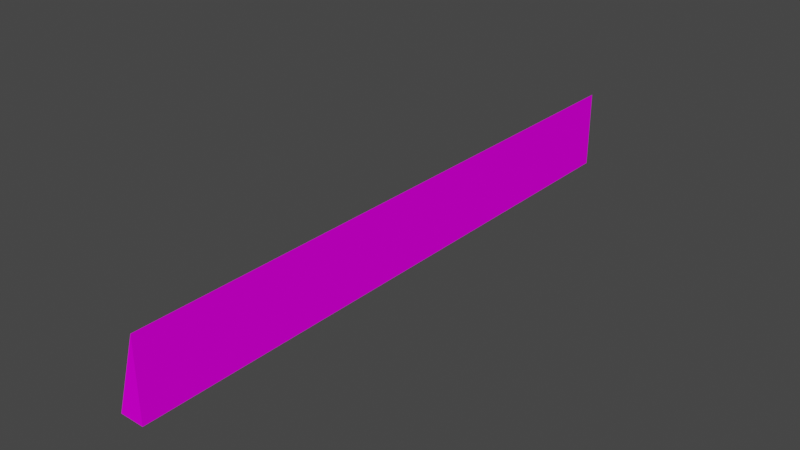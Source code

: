 # Source: barrier_prosta.blend  (saved by Blender 3.3.6; exported with 4.5.12 LTS)
import bpy
from mathutils import Matrix  # noqa: F401  (used for matrix-valued properties, if any)

bpy.ops.wm.read_factory_settings(use_empty=True)
scene = bpy.context.scene
scene.name = 'Scene'

# ---- collections
col_collection = bpy.data.collections.new('Collection'); scene.collection.children.link(col_collection)

# ---- images (referenced by path relative to the original .blend; pixels are not part of the script)
import os
ASSET_DIR = os.environ.get("B2B_ASSET_DIR", "")  # directory of the original .blend (textures are referenced by path, not embedded)
HERE = os.path.dirname(os.path.abspath(__file__))  # packed textures are extracted next to this script under _unpacked/

def load_image(name, relpath, width, height, colorspace="sRGB"):
    """Load a texture the original file referenced (path relative to the .blend, or extracted next to this script)."""
    p = next((c for c in (os.path.join(HERE, relpath), os.path.join(ASSET_DIR, relpath)) if relpath and os.path.exists(c)), "")
    if p:
        img = bpy.data.images.load(p, check_existing=True)
        img.name = name
    else:  # same state as the original file: an image datablock whose file is absent (Cycles renders it pink)
        img = bpy.data.images.new(name, width, height)
        img.source = "FILE"
        img.filepath = "//" + (relpath or name)
    img.colorspace_settings.name = colorspace
    return img
img_trackset00_trk_64chevrons_png_001 = load_image('trackset00_trk_64chevrons.png.001', 'trackset00_trk_64chevrons.png', 1024, 1024, 'sRGB')
img_trackset00_trk_curb_png_001 = load_image('trackset00_trk_curb.png.001', 'trackset00_trk_curb.png', 1024, 1024, 'sRGB')
img_trackset00_trk_64chevback_png_001 = load_image('trackset00_trk_64chevback.png.001', 'trackset00_trk_64chevback.png', 1024, 1024, 'sRGB')

# ---- materials (node trees are filled in below, after node groups)
mat_trackset00_trk_64chevrons = bpy.data.materials.new('trackset00_trk_64chevrons')
mat_trackset00_trk_64chevrons.alpha_threshold = 0.0
mat_trackset00_trk_64chevrons.use_transparent_shadow = False
mat_trackset00_trk_64chevrons.diffuse_color = (1.0, 1.0, 1.0, 1.0)
mat_trackset00_trk_64chevrons.roughness = 0.5
mat_trackset00_trk_curb = bpy.data.materials.new('trackset00_trk_curb')
mat_trackset00_trk_curb.alpha_threshold = 0.0
mat_trackset00_trk_curb.use_transparent_shadow = False
mat_trackset00_trk_curb.diffuse_color = (1.0, 1.0, 1.0, 1.0)
mat_trackset00_trk_curb.roughness = 0.5
mat_trackset00_trk_64chevback = bpy.data.materials.new('trackset00_trk_64chevback')
mat_trackset00_trk_64chevback.alpha_threshold = 0.0
mat_trackset00_trk_64chevback.use_transparent_shadow = False
mat_trackset00_trk_64chevback.diffuse_color = (1.0, 1.0, 1.0, 1.0)
mat_trackset00_trk_64chevback.roughness = 0.5

# ---- material node trees
mat_trackset00_trk_64chevrons.use_nodes = True; mat_trackset00_trk_64chevrons.node_tree.nodes.clear()
_N = mat_trackset00_trk_64chevrons.node_tree.nodes; _L = mat_trackset00_trk_64chevrons.node_tree.links
n0 = _N.new('ShaderNodeBsdfDiffuse'); n0.name = 'Diffuse BSDF'; n0.location = (0, 0)
n1 = _N.new('ShaderNodeTexImage'); n1.name = 'Image Texture'; n1.location = (0, 0)
n1.image = img_trackset00_trk_64chevrons_png_001
n2 = _N.new('ShaderNodeOutputMaterial'); n2.name = 'Material Output'; n2.location = (0, 0)
_L.new(n0.outputs[0], n2.inputs[0])
_L.new(n1.outputs[0], n0.inputs[0])
n2.is_active_output = True
mat_trackset00_trk_curb.use_nodes = True; mat_trackset00_trk_curb.node_tree.nodes.clear()
_N = mat_trackset00_trk_curb.node_tree.nodes; _L = mat_trackset00_trk_curb.node_tree.links
n0 = _N.new('ShaderNodeBsdfDiffuse'); n0.name = 'Diffuse BSDF'; n0.location = (0, 0)
n1 = _N.new('ShaderNodeTexImage'); n1.name = 'Image Texture'; n1.location = (0, 0)
n1.image = img_trackset00_trk_curb_png_001
n2 = _N.new('ShaderNodeOutputMaterial'); n2.name = 'Material Output'; n2.location = (0, 0)
_L.new(n0.outputs[0], n2.inputs[0])
_L.new(n1.outputs[0], n0.inputs[0])
n2.is_active_output = True
mat_trackset00_trk_64chevback.use_nodes = True; mat_trackset00_trk_64chevback.node_tree.nodes.clear()
_N = mat_trackset00_trk_64chevback.node_tree.nodes; _L = mat_trackset00_trk_64chevback.node_tree.links
n0 = _N.new('ShaderNodeBsdfDiffuse'); n0.name = 'Diffuse BSDF'; n0.location = (0, 0)
n1 = _N.new('ShaderNodeTexImage'); n1.name = 'Image Texture'; n1.location = (0, 0)
n1.image = img_trackset00_trk_64chevback_png_001
n2 = _N.new('ShaderNodeOutputMaterial'); n2.name = 'Material Output'; n2.location = (0, 0)
_L.new(n0.outputs[0], n2.inputs[0])
_L.new(n1.outputs[0], n0.inputs[0])
n2.is_active_output = True

# ---- world
world_world = bpy.data.worlds.new('World'); scene.world = world_world
world_world.use_nodes = True; world_world.node_tree.nodes.clear()
_N = world_world.node_tree.nodes; _L = world_world.node_tree.links
n0 = _N.new('ShaderNodeOutputWorld'); n0.name = 'World Output'; n0.location = (300, 300)
n1 = _N.new('ShaderNodeBackground'); n1.name = 'Background'; n1.location = (10, 300)
n1.inputs[0].default_value = (0.05088, 0.05088, 0.05088, 1.0)
_L.new(n1.outputs[0], n0.inputs[0])
n0.is_active_output = True
world_world.color = (0.05088, 0.05088, 0.05088)
world_world.use_sun_shadow = False
world_world.sun_shadow_jitter_overblur = 0.0

# ---- meshes
me_track4_pmd0_mesh_001 = bpy.data.meshes.new('TRACK4.PMD0.mesh.001')
me_track4_pmd0_mesh_001.from_pydata([(-2.0, 50.0, -1.75), (2.186e-06, 50.0, 0.0), (2.186e-06, 50.0, 4.75), (1.363e-05, 50.0, -1.75), (-2.0, 8.742e-08, -1.75), (1.144e-05, -5.002e-13, 4.75), (0.0, 0.0, 0.0), (-0.0009381, 0.003515, -1.781)], [], [(0, 2, 1), (1, 3, 0), (4, 5, 2, 0), (5, 6, 1, 2), (5, 4, 6), (4, 7, 6), (6, 7, 3, 1), (4, 0, 3, 7)])
me_track4_pmd0_mesh_001.polygons.foreach_set('material_index', [0, 1, 2, 0, 0, 0, 0, 2])
_uv = me_track4_pmd0_mesh_001.uv_layers.new(name='UVMap')
_uv.uv.foreach_set('vector', [0.2041, 1.009, 0.9836, 1.002, 0.2082, 1.015, 0.5031, 0.5224, 0.9969, 0.5262, 0.5031, 0.5262, 0.3502, 2.988, 0.9901, 2.988, 0.9901, 0.0, 0.3502, 0.0, 0.9901, 3.008, 0.2047, 3.008, 0.2047, 0.0, 0.9901, 0.0, 0.9901, 2.988, 0.3502, 2.988, 0.2047, 3.008, 0.3502, 2.988, 0.0, 0.0, 0.2047, 3.008, 0.2047, 3.008, 0.0, 0.0, 0.9969, 0.5262, 0.5031, 0.5224, 0.3502, 2.988, 0.5031, 0.5262, 0.9969, 0.5262, 0.0, 0.0])
me_track4_pmd0_mesh_001.materials.append(mat_trackset00_trk_64chevrons)
me_track4_pmd0_mesh_001.materials.append(mat_trackset00_trk_curb)
me_track4_pmd0_mesh_001.materials.append(mat_trackset00_trk_64chevback)
me_track4_pmd0_mesh_001.use_remesh_preserve_volume = False
me_track4_pmd0_mesh_001.use_remesh_preserve_attributes = False
me_track4_pmd0_mesh_001.use_mirror_vertex_groups = False
me_track4_pmd0_mesh_001.update()

# ---- objects
ob_main = bpy.data.objects.new('main', me_track4_pmd0_mesh_001)

# ---- transforms, parenting, visibility, modifiers, constraints
ob_main.location = (0.0, 0.0, 0.0)
ob_main.lineart.crease_threshold = 0.0

# ---- collection membership
col_collection.objects.link(ob_main)

# ---- scene / render settings (as saved in the file)
scene.frame_start = 1; scene.frame_end = 250; scene.frame_set(1)
scene.render.engine = 'BLENDER_EEVEE_NEXT'
scene.cycles.sampling_pattern = 'TABULATED_SOBOL'
scene.cycles.use_light_tree = False
scene.view_settings.view_transform = 'Filmic'
bpy.context.view_layer.update()

# ---- added for rendering (the .blend has no active camera and no usable light): camera, sun
cam_auto = bpy.data.cameras.new('AutoCamera')
cam_auto.lens = 50.0
cam_auto.sensor_width = 36.0
cam_auto.clip_end = 1000.0
ob_auto_camera = bpy.data.objects.new('AutoCamera', cam_auto)
scene.collection.objects.link(ob_auto_camera)
ob_auto_camera.location = (45.6909, -31.0291, 38.8371)
ob_auto_camera.rotation_euler = (1.09748, -7.21219e-08, 0.694738)
scene.camera = ob_auto_camera
light_auto_sun = bpy.data.lights.new('AutoSun', 'SUN')
light_auto_sun.energy = 3.0
light_auto_sun.angle = 0.0523599
ob_auto_sun = bpy.data.objects.new('AutoSun', light_auto_sun)
scene.collection.objects.link(ob_auto_sun)
ob_auto_sun.rotation_euler = (0.872665, 0.174533, 0.523599)
bpy.context.view_layer.update()
